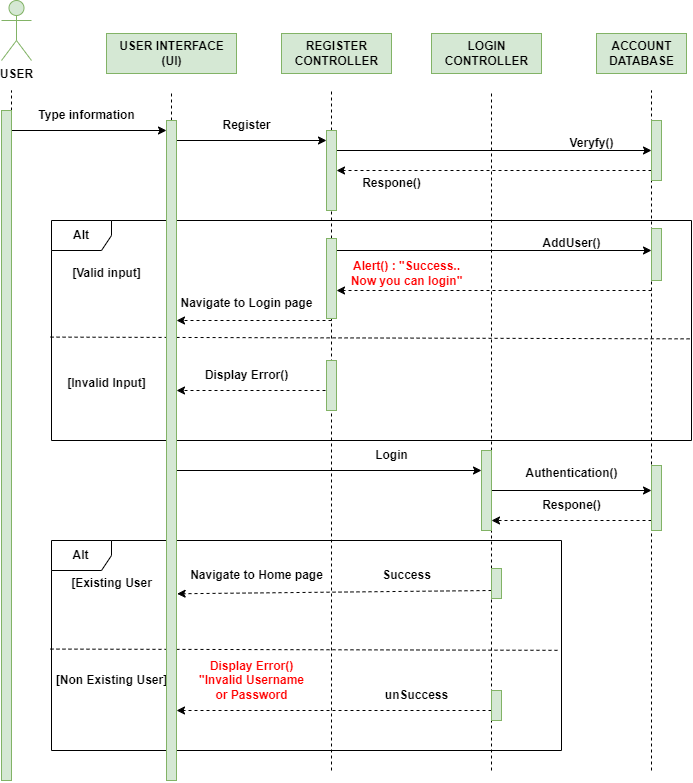

The diagram above was exported from draw.io. Its source (the exported page's mxGraphModel, read from the mxfile embedded in the PNG):
<mxGraphModel dx="1219" dy="713" grid="0" gridSize="10" guides="1" tooltips="1" connect="1" arrows="1" fold="1" page="1" pageScale="1" pageWidth="850" pageHeight="1100" math="0" shadow="0">
  <root>
    <mxCell id="0" />
    <mxCell id="1" parent="0" />
    <mxCell id="tR4-EW7eRnX7fe5dVCiu-1" value="" style="endArrow=none;dashed=1;html=1;rounded=0;fontStyle=1" edge="1" parent="1" source="tR4-EW7eRnX7fe5dVCiu-52">
      <mxGeometry width="50" height="50" relative="1" as="geometry">
        <mxPoint x="280" y="800" as="sourcePoint" />
        <mxPoint x="280" y="120" as="targetPoint" />
      </mxGeometry>
    </mxCell>
    <mxCell id="tR4-EW7eRnX7fe5dVCiu-2" value="USER" style="shape=umlActor;verticalLabelPosition=bottom;verticalAlign=top;html=1;outlineConnect=0;fontStyle=1;fillColor=#d5e8d4;strokeColor=#82b366;" vertex="1" parent="1">
      <mxGeometry x="270" y="30" width="30" height="60" as="geometry" />
    </mxCell>
    <mxCell id="tR4-EW7eRnX7fe5dVCiu-5" value="" style="endArrow=none;dashed=1;html=1;rounded=0;fontStyle=1" edge="1" parent="1" source="tR4-EW7eRnX7fe5dVCiu-54">
      <mxGeometry width="50" height="50" relative="1" as="geometry">
        <mxPoint x="440" y="800" as="sourcePoint" />
        <mxPoint x="440" y="120" as="targetPoint" />
      </mxGeometry>
    </mxCell>
    <mxCell id="tR4-EW7eRnX7fe5dVCiu-7" value="USER INTERFACE&lt;br&gt;(UI)" style="text;html=1;align=center;verticalAlign=middle;resizable=0;points=[];autosize=1;strokeColor=#82b366;fillColor=#d5e8d4;fontStyle=1" vertex="1" parent="1">
      <mxGeometry x="375" y="63" width="130" height="40" as="geometry" />
    </mxCell>
    <mxCell id="tR4-EW7eRnX7fe5dVCiu-8" value="" style="endArrow=none;dashed=1;html=1;rounded=0;fontStyle=1" edge="1" parent="1" source="tR4-EW7eRnX7fe5dVCiu-59">
      <mxGeometry width="50" height="50" relative="1" as="geometry">
        <mxPoint x="600" y="800" as="sourcePoint" />
        <mxPoint x="600" y="120" as="targetPoint" />
      </mxGeometry>
    </mxCell>
    <mxCell id="tR4-EW7eRnX7fe5dVCiu-9" value="REGISTER &lt;br&gt;CONTROLLER" style="text;html=1;align=center;verticalAlign=middle;resizable=0;points=[];autosize=1;strokeColor=#82b366;fillColor=#d5e8d4;fontStyle=1" vertex="1" parent="1">
      <mxGeometry x="550" y="63" width="110" height="40" as="geometry" />
    </mxCell>
    <mxCell id="tR4-EW7eRnX7fe5dVCiu-10" value="" style="endArrow=none;dashed=1;html=1;rounded=0;fontStyle=1" edge="1" parent="1" source="tR4-EW7eRnX7fe5dVCiu-62">
      <mxGeometry width="50" height="50" relative="1" as="geometry">
        <mxPoint x="760" y="800" as="sourcePoint" />
        <mxPoint x="760" y="120" as="targetPoint" />
      </mxGeometry>
    </mxCell>
    <mxCell id="tR4-EW7eRnX7fe5dVCiu-11" value="LOGIN &lt;br&gt;CONTROLLER" style="text;html=1;align=center;verticalAlign=middle;resizable=0;points=[];autosize=1;strokeColor=#82b366;fillColor=#d5e8d4;fontStyle=1" vertex="1" parent="1">
      <mxGeometry x="700" y="63" width="110" height="40" as="geometry" />
    </mxCell>
    <mxCell id="tR4-EW7eRnX7fe5dVCiu-12" value="" style="endArrow=none;dashed=1;html=1;rounded=0;fontStyle=1" edge="1" parent="1">
      <mxGeometry width="50" height="50" relative="1" as="geometry">
        <mxPoint x="920" y="800" as="sourcePoint" />
        <mxPoint x="920" y="120" as="targetPoint" />
      </mxGeometry>
    </mxCell>
    <mxCell id="tR4-EW7eRnX7fe5dVCiu-13" value="ACCOUNT &lt;br&gt;DATABASE" style="text;html=1;align=center;verticalAlign=middle;resizable=0;points=[];autosize=1;strokeColor=#82b366;fillColor=#d5e8d4;fontStyle=1" vertex="1" parent="1">
      <mxGeometry x="865" y="63" width="90" height="40" as="geometry" />
    </mxCell>
    <mxCell id="tR4-EW7eRnX7fe5dVCiu-14" value="" style="endArrow=classic;html=1;rounded=0;fontStyle=1" edge="1" parent="1" target="tR4-EW7eRnX7fe5dVCiu-54">
      <mxGeometry width="50" height="50" relative="1" as="geometry">
        <mxPoint x="280" y="160" as="sourcePoint" />
        <mxPoint x="440" y="160" as="targetPoint" />
      </mxGeometry>
    </mxCell>
    <mxCell id="tR4-EW7eRnX7fe5dVCiu-15" value="Type information" style="text;html=1;align=center;verticalAlign=middle;resizable=0;points=[];autosize=1;strokeColor=none;fillColor=none;fontStyle=1" vertex="1" parent="1">
      <mxGeometry x="295" y="130" width="120" height="30" as="geometry" />
    </mxCell>
    <mxCell id="tR4-EW7eRnX7fe5dVCiu-16" value="" style="endArrow=classic;html=1;rounded=0;fontStyle=1" edge="1" parent="1" target="tR4-EW7eRnX7fe5dVCiu-56">
      <mxGeometry width="50" height="50" relative="1" as="geometry">
        <mxPoint x="440" y="170" as="sourcePoint" />
        <mxPoint x="600" y="170" as="targetPoint" />
      </mxGeometry>
    </mxCell>
    <mxCell id="tR4-EW7eRnX7fe5dVCiu-17" value="Register" style="text;html=1;align=center;verticalAlign=middle;resizable=0;points=[];autosize=1;strokeColor=none;fillColor=none;fontStyle=1" vertex="1" parent="1">
      <mxGeometry x="480" y="140" width="70" height="30" as="geometry" />
    </mxCell>
    <mxCell id="tR4-EW7eRnX7fe5dVCiu-18" value="" style="endArrow=classic;html=1;rounded=0;fontStyle=1" edge="1" parent="1">
      <mxGeometry width="50" height="50" relative="1" as="geometry">
        <mxPoint x="600" y="180" as="sourcePoint" />
        <mxPoint x="920" y="180" as="targetPoint" />
      </mxGeometry>
    </mxCell>
    <mxCell id="tR4-EW7eRnX7fe5dVCiu-19" value="Veryfy()" style="text;html=1;align=center;verticalAlign=middle;resizable=0;points=[];autosize=1;strokeColor=none;fillColor=none;fontStyle=1" vertex="1" parent="1">
      <mxGeometry x="825" y="158" width="70" height="30" as="geometry" />
    </mxCell>
    <mxCell id="tR4-EW7eRnX7fe5dVCiu-20" value="" style="endArrow=classic;html=1;rounded=0;dashed=1;fontStyle=1" edge="1" parent="1" target="tR4-EW7eRnX7fe5dVCiu-56">
      <mxGeometry width="50" height="50" relative="1" as="geometry">
        <mxPoint x="920" y="200" as="sourcePoint" />
        <mxPoint x="610" y="200" as="targetPoint" />
      </mxGeometry>
    </mxCell>
    <mxCell id="tR4-EW7eRnX7fe5dVCiu-21" value="Respone()" style="text;html=1;align=center;verticalAlign=middle;resizable=0;points=[];autosize=1;strokeColor=none;fillColor=none;fontStyle=1" vertex="1" parent="1">
      <mxGeometry x="620" y="198" width="80" height="30" as="geometry" />
    </mxCell>
    <mxCell id="tR4-EW7eRnX7fe5dVCiu-22" value="Alt" style="shape=umlFrame;whiteSpace=wrap;html=1;pointerEvents=0;fontStyle=1" vertex="1" parent="1">
      <mxGeometry x="320" y="250" width="640" height="220" as="geometry" />
    </mxCell>
    <mxCell id="tR4-EW7eRnX7fe5dVCiu-23" value="" style="endArrow=classic;html=1;rounded=0;fontStyle=1" edge="1" parent="1">
      <mxGeometry width="50" height="50" relative="1" as="geometry">
        <mxPoint x="600" y="280" as="sourcePoint" />
        <mxPoint x="920" y="280" as="targetPoint" />
      </mxGeometry>
    </mxCell>
    <mxCell id="tR4-EW7eRnX7fe5dVCiu-24" value="AddUser()" style="text;html=1;align=center;verticalAlign=middle;resizable=0;points=[];autosize=1;strokeColor=none;fillColor=none;fontStyle=1" vertex="1" parent="1">
      <mxGeometry x="800" y="258" width="80" height="30" as="geometry" />
    </mxCell>
    <mxCell id="tR4-EW7eRnX7fe5dVCiu-25" value="" style="endArrow=classic;html=1;rounded=0;dashed=1;fontStyle=1" edge="1" parent="1" target="tR4-EW7eRnX7fe5dVCiu-59">
      <mxGeometry width="50" height="50" relative="1" as="geometry">
        <mxPoint x="920" y="320" as="sourcePoint" />
        <mxPoint x="600" y="320" as="targetPoint" />
      </mxGeometry>
    </mxCell>
    <mxCell id="tR4-EW7eRnX7fe5dVCiu-26" value="&lt;font color=&quot;#ff0000&quot;&gt;Alert() : &quot;Success..&lt;br&gt;Now you can login&quot;&lt;/font&gt;" style="text;html=1;align=center;verticalAlign=middle;resizable=0;points=[];autosize=1;strokeColor=none;fillColor=none;fontStyle=1" vertex="1" parent="1">
      <mxGeometry x="605" y="283" width="140" height="40" as="geometry" />
    </mxCell>
    <mxCell id="tR4-EW7eRnX7fe5dVCiu-27" value="" style="endArrow=classic;html=1;rounded=0;dashed=1;fontStyle=1" edge="1" parent="1" target="tR4-EW7eRnX7fe5dVCiu-54">
      <mxGeometry width="50" height="50" relative="1" as="geometry">
        <mxPoint x="600" y="350" as="sourcePoint" />
        <mxPoint x="440" y="350" as="targetPoint" />
      </mxGeometry>
    </mxCell>
    <mxCell id="tR4-EW7eRnX7fe5dVCiu-28" value="Navigate to Login page" style="text;html=1;align=center;verticalAlign=middle;resizable=0;points=[];autosize=1;strokeColor=none;fillColor=none;fontStyle=1" vertex="1" parent="1">
      <mxGeometry x="435" y="318" width="160" height="30" as="geometry" />
    </mxCell>
    <mxCell id="tR4-EW7eRnX7fe5dVCiu-29" value="" style="endArrow=none;dashed=1;html=1;rounded=0;entryX=-0.004;entryY=0.53;entryDx=0;entryDy=0;entryPerimeter=0;exitX=0.997;exitY=0.538;exitDx=0;exitDy=0;exitPerimeter=0;fontStyle=1" edge="1" parent="1" source="tR4-EW7eRnX7fe5dVCiu-22" target="tR4-EW7eRnX7fe5dVCiu-22">
      <mxGeometry width="50" height="50" relative="1" as="geometry">
        <mxPoint x="960" y="360" as="sourcePoint" />
        <mxPoint x="690" y="280" as="targetPoint" />
      </mxGeometry>
    </mxCell>
    <mxCell id="tR4-EW7eRnX7fe5dVCiu-30" value="[Valid input]" style="text;html=1;align=center;verticalAlign=middle;resizable=0;points=[];autosize=1;strokeColor=none;fillColor=none;fontStyle=1" vertex="1" parent="1">
      <mxGeometry x="330" y="288" width="90" height="30" as="geometry" />
    </mxCell>
    <mxCell id="tR4-EW7eRnX7fe5dVCiu-31" value="" style="endArrow=classic;html=1;rounded=0;dashed=1;fontStyle=1" edge="1" parent="1" target="tR4-EW7eRnX7fe5dVCiu-54">
      <mxGeometry width="50" height="50" relative="1" as="geometry">
        <mxPoint x="600" y="420" as="sourcePoint" />
        <mxPoint x="440" y="420" as="targetPoint" />
      </mxGeometry>
    </mxCell>
    <mxCell id="tR4-EW7eRnX7fe5dVCiu-32" value="Display Error()" style="text;html=1;align=center;verticalAlign=middle;resizable=0;points=[];autosize=1;strokeColor=none;fillColor=none;fontStyle=1" vertex="1" parent="1">
      <mxGeometry x="460" y="390" width="110" height="30" as="geometry" />
    </mxCell>
    <mxCell id="tR4-EW7eRnX7fe5dVCiu-33" value="[Invalid Input]" style="text;html=1;align=center;verticalAlign=middle;resizable=0;points=[];autosize=1;strokeColor=none;fillColor=none;fontStyle=1" vertex="1" parent="1">
      <mxGeometry x="325" y="398" width="100" height="30" as="geometry" />
    </mxCell>
    <mxCell id="tR4-EW7eRnX7fe5dVCiu-34" value="" style="endArrow=classic;html=1;rounded=0;fontStyle=1" edge="1" parent="1" target="tR4-EW7eRnX7fe5dVCiu-62">
      <mxGeometry width="50" height="50" relative="1" as="geometry">
        <mxPoint x="440" y="500" as="sourcePoint" />
        <mxPoint x="760" y="500" as="targetPoint" />
      </mxGeometry>
    </mxCell>
    <mxCell id="tR4-EW7eRnX7fe5dVCiu-35" value="Login" style="text;html=1;align=center;verticalAlign=middle;resizable=0;points=[];autosize=1;strokeColor=none;fillColor=none;fontStyle=1" vertex="1" parent="1">
      <mxGeometry x="630" y="470" width="60" height="30" as="geometry" />
    </mxCell>
    <mxCell id="tR4-EW7eRnX7fe5dVCiu-37" value="" style="endArrow=classic;html=1;rounded=0;fontStyle=1" edge="1" parent="1">
      <mxGeometry width="50" height="50" relative="1" as="geometry">
        <mxPoint x="760" y="520" as="sourcePoint" />
        <mxPoint x="920" y="520" as="targetPoint" />
      </mxGeometry>
    </mxCell>
    <mxCell id="tR4-EW7eRnX7fe5dVCiu-38" value="Authentication()" style="text;html=1;align=center;verticalAlign=middle;resizable=0;points=[];autosize=1;strokeColor=none;fillColor=none;fontStyle=1" vertex="1" parent="1">
      <mxGeometry x="780" y="488" width="120" height="30" as="geometry" />
    </mxCell>
    <mxCell id="tR4-EW7eRnX7fe5dVCiu-40" value="" style="endArrow=classic;html=1;rounded=0;dashed=1;fontStyle=1" edge="1" parent="1">
      <mxGeometry width="50" height="50" relative="1" as="geometry">
        <mxPoint x="920" y="550" as="sourcePoint" />
        <mxPoint x="760" y="550" as="targetPoint" />
      </mxGeometry>
    </mxCell>
    <mxCell id="tR4-EW7eRnX7fe5dVCiu-41" value="Respone()" style="text;html=1;align=center;verticalAlign=middle;resizable=0;points=[];autosize=1;strokeColor=none;fillColor=none;fontStyle=1" vertex="1" parent="1">
      <mxGeometry x="800" y="520" width="80" height="30" as="geometry" />
    </mxCell>
    <mxCell id="tR4-EW7eRnX7fe5dVCiu-42" value="Alt" style="shape=umlFrame;whiteSpace=wrap;html=1;pointerEvents=0;fontStyle=1" vertex="1" parent="1">
      <mxGeometry x="320" y="570" width="510" height="210" as="geometry" />
    </mxCell>
    <mxCell id="tR4-EW7eRnX7fe5dVCiu-43" value="" style="endArrow=classic;html=1;rounded=0;dashed=1;fontStyle=1;entryX=0.004;entryY=1.109;entryDx=0;entryDy=0;entryPerimeter=0;" edge="1" parent="1" target="tR4-EW7eRnX7fe5dVCiu-45">
      <mxGeometry width="50" height="50" relative="1" as="geometry">
        <mxPoint x="760" y="620" as="sourcePoint" />
        <mxPoint x="440" y="620" as="targetPoint" />
      </mxGeometry>
    </mxCell>
    <mxCell id="tR4-EW7eRnX7fe5dVCiu-44" value="Success" style="text;html=1;align=center;verticalAlign=middle;resizable=0;points=[];autosize=1;strokeColor=none;fillColor=none;fontStyle=1" vertex="1" parent="1">
      <mxGeometry x="640" y="590" width="70" height="30" as="geometry" />
    </mxCell>
    <mxCell id="tR4-EW7eRnX7fe5dVCiu-45" value="Navigate to Home page" style="text;html=1;align=center;verticalAlign=middle;resizable=0;points=[];autosize=1;strokeColor=none;fillColor=none;fontStyle=1" vertex="1" parent="1">
      <mxGeometry x="445" y="590" width="160" height="30" as="geometry" />
    </mxCell>
    <mxCell id="tR4-EW7eRnX7fe5dVCiu-46" value="[Existing User" style="text;html=1;align=center;verticalAlign=middle;resizable=0;points=[];autosize=1;strokeColor=none;fillColor=none;fontStyle=1" vertex="1" parent="1">
      <mxGeometry x="330" y="598" width="100" height="30" as="geometry" />
    </mxCell>
    <mxCell id="tR4-EW7eRnX7fe5dVCiu-47" value="" style="endArrow=none;dashed=1;html=1;rounded=0;exitX=-0.002;exitY=0.517;exitDx=0;exitDy=0;exitPerimeter=0;entryX=0.997;entryY=0.523;entryDx=0;entryDy=0;entryPerimeter=0;fontStyle=1" edge="1" parent="1" source="tR4-EW7eRnX7fe5dVCiu-42" target="tR4-EW7eRnX7fe5dVCiu-42">
      <mxGeometry width="50" height="50" relative="1" as="geometry">
        <mxPoint x="720" y="590" as="sourcePoint" />
        <mxPoint x="770" y="540" as="targetPoint" />
      </mxGeometry>
    </mxCell>
    <mxCell id="tR4-EW7eRnX7fe5dVCiu-48" value="" style="endArrow=classic;html=1;rounded=0;dashed=1;fontStyle=1" edge="1" parent="1" target="tR4-EW7eRnX7fe5dVCiu-54">
      <mxGeometry width="50" height="50" relative="1" as="geometry">
        <mxPoint x="760" y="740" as="sourcePoint" />
        <mxPoint x="440" y="740" as="targetPoint" />
      </mxGeometry>
    </mxCell>
    <mxCell id="tR4-EW7eRnX7fe5dVCiu-49" value="unSuccess" style="text;html=1;align=center;verticalAlign=middle;resizable=0;points=[];autosize=1;strokeColor=none;fillColor=none;fontStyle=1" vertex="1" parent="1">
      <mxGeometry x="640" y="710" width="90" height="30" as="geometry" />
    </mxCell>
    <mxCell id="tR4-EW7eRnX7fe5dVCiu-50" value="&lt;font color=&quot;#ff0000&quot;&gt;Display Error()&lt;br&gt;&quot;Invalid Username &lt;br&gt;or Password&lt;/font&gt;" style="text;html=1;align=center;verticalAlign=middle;resizable=0;points=[];autosize=1;strokeColor=none;fillColor=none;fontStyle=1" vertex="1" parent="1">
      <mxGeometry x="455" y="680" width="130" height="60" as="geometry" />
    </mxCell>
    <mxCell id="tR4-EW7eRnX7fe5dVCiu-51" value="[Non Existing User]" style="text;html=1;align=center;verticalAlign=middle;resizable=0;points=[];autosize=1;strokeColor=none;fillColor=none;fontStyle=1" vertex="1" parent="1">
      <mxGeometry x="315" y="695" width="130" height="30" as="geometry" />
    </mxCell>
    <mxCell id="tR4-EW7eRnX7fe5dVCiu-53" value="" style="endArrow=none;dashed=1;html=1;rounded=0;fontStyle=1" edge="1" parent="1" target="tR4-EW7eRnX7fe5dVCiu-52">
      <mxGeometry width="50" height="50" relative="1" as="geometry">
        <mxPoint x="280" y="800" as="sourcePoint" />
        <mxPoint x="280" y="120" as="targetPoint" />
      </mxGeometry>
    </mxCell>
    <mxCell id="tR4-EW7eRnX7fe5dVCiu-52" value="" style="html=1;points=[];perimeter=orthogonalPerimeter;outlineConnect=0;targetShapes=umlLifeline;portConstraint=eastwest;newEdgeStyle={&quot;edgeStyle&quot;:&quot;elbowEdgeStyle&quot;,&quot;elbow&quot;:&quot;vertical&quot;,&quot;curved&quot;:0,&quot;rounded&quot;:0};fillColor=#d5e8d4;strokeColor=#82b366;" vertex="1" parent="1">
      <mxGeometry x="270" y="140" width="10" height="670" as="geometry" />
    </mxCell>
    <mxCell id="tR4-EW7eRnX7fe5dVCiu-55" value="" style="endArrow=none;dashed=1;html=1;rounded=0;fontStyle=1" edge="1" parent="1" target="tR4-EW7eRnX7fe5dVCiu-54">
      <mxGeometry width="50" height="50" relative="1" as="geometry">
        <mxPoint x="440" y="800" as="sourcePoint" />
        <mxPoint x="440" y="120" as="targetPoint" />
      </mxGeometry>
    </mxCell>
    <mxCell id="tR4-EW7eRnX7fe5dVCiu-54" value="" style="html=1;points=[];perimeter=orthogonalPerimeter;outlineConnect=0;targetShapes=umlLifeline;portConstraint=eastwest;newEdgeStyle={&quot;edgeStyle&quot;:&quot;elbowEdgeStyle&quot;,&quot;elbow&quot;:&quot;vertical&quot;,&quot;curved&quot;:0,&quot;rounded&quot;:0};fillColor=#d5e8d4;strokeColor=#82b366;" vertex="1" parent="1">
      <mxGeometry x="435" y="150" width="10" height="660" as="geometry" />
    </mxCell>
    <mxCell id="tR4-EW7eRnX7fe5dVCiu-56" value="" style="html=1;points=[];perimeter=orthogonalPerimeter;outlineConnect=0;targetShapes=umlLifeline;portConstraint=eastwest;newEdgeStyle={&quot;edgeStyle&quot;:&quot;elbowEdgeStyle&quot;,&quot;elbow&quot;:&quot;vertical&quot;,&quot;curved&quot;:0,&quot;rounded&quot;:0};fillColor=#d5e8d4;strokeColor=#82b366;" vertex="1" parent="1">
      <mxGeometry x="595" y="160" width="10" height="80" as="geometry" />
    </mxCell>
    <mxCell id="tR4-EW7eRnX7fe5dVCiu-60" value="" style="endArrow=none;dashed=1;html=1;rounded=0;fontStyle=1" edge="1" parent="1" target="tR4-EW7eRnX7fe5dVCiu-59">
      <mxGeometry width="50" height="50" relative="1" as="geometry">
        <mxPoint x="600" y="800" as="sourcePoint" />
        <mxPoint x="600" y="120" as="targetPoint" />
      </mxGeometry>
    </mxCell>
    <mxCell id="tR4-EW7eRnX7fe5dVCiu-59" value="" style="html=1;points=[];perimeter=orthogonalPerimeter;outlineConnect=0;targetShapes=umlLifeline;portConstraint=eastwest;newEdgeStyle={&quot;edgeStyle&quot;:&quot;elbowEdgeStyle&quot;,&quot;elbow&quot;:&quot;vertical&quot;,&quot;curved&quot;:0,&quot;rounded&quot;:0};fillColor=#d5e8d4;strokeColor=#82b366;" vertex="1" parent="1">
      <mxGeometry x="595" y="268" width="10" height="80" as="geometry" />
    </mxCell>
    <mxCell id="tR4-EW7eRnX7fe5dVCiu-61" value="" style="html=1;points=[];perimeter=orthogonalPerimeter;outlineConnect=0;targetShapes=umlLifeline;portConstraint=eastwest;newEdgeStyle={&quot;edgeStyle&quot;:&quot;elbowEdgeStyle&quot;,&quot;elbow&quot;:&quot;vertical&quot;,&quot;curved&quot;:0,&quot;rounded&quot;:0};fillColor=#d5e8d4;strokeColor=#82b366;" vertex="1" parent="1">
      <mxGeometry x="595" y="390" width="10" height="50" as="geometry" />
    </mxCell>
    <mxCell id="tR4-EW7eRnX7fe5dVCiu-63" value="" style="endArrow=none;dashed=1;html=1;rounded=0;fontStyle=1" edge="1" parent="1" source="tR4-EW7eRnX7fe5dVCiu-67" target="tR4-EW7eRnX7fe5dVCiu-62">
      <mxGeometry width="50" height="50" relative="1" as="geometry">
        <mxPoint x="760" y="800" as="sourcePoint" />
        <mxPoint x="760" y="120" as="targetPoint" />
      </mxGeometry>
    </mxCell>
    <mxCell id="tR4-EW7eRnX7fe5dVCiu-62" value="" style="html=1;points=[];perimeter=orthogonalPerimeter;outlineConnect=0;targetShapes=umlLifeline;portConstraint=eastwest;newEdgeStyle={&quot;edgeStyle&quot;:&quot;elbowEdgeStyle&quot;,&quot;elbow&quot;:&quot;vertical&quot;,&quot;curved&quot;:0,&quot;rounded&quot;:0};fillColor=#d5e8d4;strokeColor=#82b366;" vertex="1" parent="1">
      <mxGeometry x="750" y="480" width="10" height="80" as="geometry" />
    </mxCell>
    <mxCell id="tR4-EW7eRnX7fe5dVCiu-64" value="" style="html=1;points=[];perimeter=orthogonalPerimeter;outlineConnect=0;targetShapes=umlLifeline;portConstraint=eastwest;newEdgeStyle={&quot;edgeStyle&quot;:&quot;elbowEdgeStyle&quot;,&quot;elbow&quot;:&quot;vertical&quot;,&quot;curved&quot;:0,&quot;rounded&quot;:0};fillColor=#d5e8d4;strokeColor=#82b366;" vertex="1" parent="1">
      <mxGeometry x="920" y="150" width="10" height="60" as="geometry" />
    </mxCell>
    <mxCell id="tR4-EW7eRnX7fe5dVCiu-65" value="" style="html=1;points=[];perimeter=orthogonalPerimeter;outlineConnect=0;targetShapes=umlLifeline;portConstraint=eastwest;newEdgeStyle={&quot;edgeStyle&quot;:&quot;elbowEdgeStyle&quot;,&quot;elbow&quot;:&quot;vertical&quot;,&quot;curved&quot;:0,&quot;rounded&quot;:0};fillColor=#d5e8d4;strokeColor=#82b366;" vertex="1" parent="1">
      <mxGeometry x="920" y="258" width="10" height="52" as="geometry" />
    </mxCell>
    <mxCell id="tR4-EW7eRnX7fe5dVCiu-66" value="" style="html=1;points=[];perimeter=orthogonalPerimeter;outlineConnect=0;targetShapes=umlLifeline;portConstraint=eastwest;newEdgeStyle={&quot;edgeStyle&quot;:&quot;elbowEdgeStyle&quot;,&quot;elbow&quot;:&quot;vertical&quot;,&quot;curved&quot;:0,&quot;rounded&quot;:0};fillColor=#d5e8d4;strokeColor=#82b366;" vertex="1" parent="1">
      <mxGeometry x="920" y="495" width="10" height="65" as="geometry" />
    </mxCell>
    <mxCell id="tR4-EW7eRnX7fe5dVCiu-68" value="" style="endArrow=none;dashed=1;html=1;rounded=0;fontStyle=1" edge="1" parent="1" target="tR4-EW7eRnX7fe5dVCiu-67">
      <mxGeometry width="50" height="50" relative="1" as="geometry">
        <mxPoint x="760" y="800" as="sourcePoint" />
        <mxPoint x="760" y="560" as="targetPoint" />
      </mxGeometry>
    </mxCell>
    <mxCell id="tR4-EW7eRnX7fe5dVCiu-67" value="" style="html=1;points=[];perimeter=orthogonalPerimeter;outlineConnect=0;targetShapes=umlLifeline;portConstraint=eastwest;newEdgeStyle={&quot;edgeStyle&quot;:&quot;elbowEdgeStyle&quot;,&quot;elbow&quot;:&quot;vertical&quot;,&quot;curved&quot;:0,&quot;rounded&quot;:0};fillColor=#d5e8d4;strokeColor=#82b366;" vertex="1" parent="1">
      <mxGeometry x="760" y="598" width="10" height="30" as="geometry" />
    </mxCell>
    <mxCell id="tR4-EW7eRnX7fe5dVCiu-69" value="" style="html=1;points=[];perimeter=orthogonalPerimeter;outlineConnect=0;targetShapes=umlLifeline;portConstraint=eastwest;newEdgeStyle={&quot;edgeStyle&quot;:&quot;elbowEdgeStyle&quot;,&quot;elbow&quot;:&quot;vertical&quot;,&quot;curved&quot;:0,&quot;rounded&quot;:0};fillColor=#d5e8d4;strokeColor=#82b366;" vertex="1" parent="1">
      <mxGeometry x="760" y="720" width="10" height="30" as="geometry" />
    </mxCell>
  </root>
</mxGraphModel>